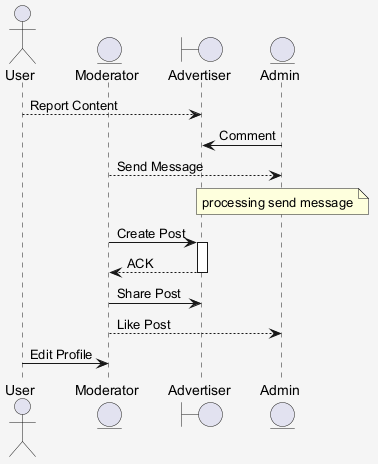

The diagram above was rendered by PlantUML. Its source (embedded in the PNG):
@startuml
skinparam shadowing false
skinparam backgroundColor #F5F5F5
actor "User" as U
entity "Moderator" as M
boundary "Advertiser" as A
entity "Admin" as A2
U --> A : Report Content
A2 -> A : Comment
M --> A2 : Send Message
note over A2 : processing send message
M -> A : Create Post
activate A
A --> M : ACK
deactivate A
M -> A : Share Post
M --> A2 : Like Post
U -> M : Edit Profile
@enduml